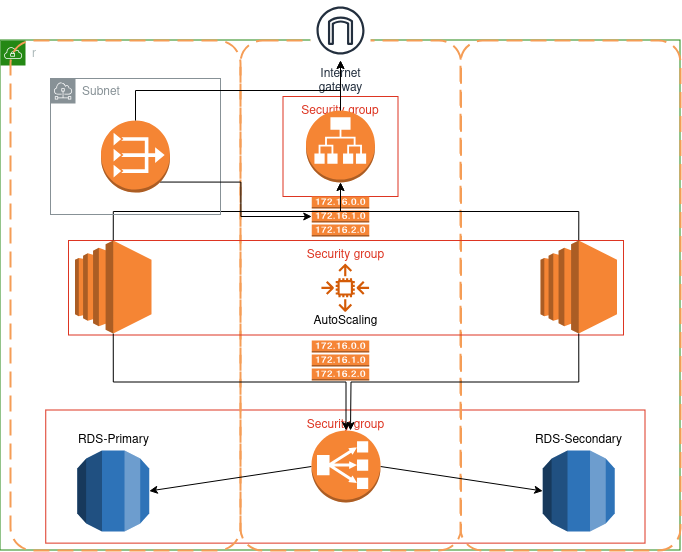

The diagram above was exported from draw.io. Its source (the exported page's mxGraphModel, read from the mxfile embedded in the PNG):
<mxGraphModel dx="1137" dy="663" grid="0" gridSize="10" guides="1" tooltips="1" connect="1" arrows="1" fold="1" page="0" pageScale="1" pageWidth="850" pageHeight="1100" background="#ffffff" math="0" shadow="0">
  <root>
    <mxCell id="0" />
    <mxCell id="1" parent="0" />
    <mxCell id="QH8Zw45TfvB03sWN-xpK-7" value="r" style="points=[[0,0],[0.25,0],[0.5,0],[0.75,0],[1,0],[1,0.25],[1,0.5],[1,0.75],[1,1],[0.75,1],[0.5,1],[0.25,1],[0,1],[0,0.75],[0,0.5],[0,0.25]];outlineConnect=0;gradientColor=none;html=1;whiteSpace=wrap;fontSize=12;fontStyle=0;container=1;pointerEvents=0;collapsible=0;recursiveResize=0;shape=mxgraph.aws4.group;grIcon=mxgraph.aws4.group_vpc;strokeColor=#248814;fillColor=none;verticalAlign=top;align=left;spacingLeft=30;fontColor=#AAB7B8;dashed=0;" vertex="1" parent="1">
      <mxGeometry x="130" y="140" width="680" height="510" as="geometry" />
    </mxCell>
    <mxCell id="QH8Zw45TfvB03sWN-xpK-8" value="Security group" style="fillColor=none;strokeColor=#DD3522;verticalAlign=top;fontStyle=0;fontColor=#DD3522;" vertex="1" parent="QH8Zw45TfvB03sWN-xpK-7">
      <mxGeometry x="45.870000000000005" y="370" width="599.25" height="133.13" as="geometry" />
    </mxCell>
    <mxCell id="QH8Zw45TfvB03sWN-xpK-9" value="" style="rounded=1;arcSize=10;dashed=1;strokeColor=#F59D56;fillColor=none;gradientColor=none;dashPattern=8 4;strokeWidth=2;" vertex="1" parent="QH8Zw45TfvB03sWN-xpK-7">
      <mxGeometry x="10" width="230" height="510" as="geometry" />
    </mxCell>
    <mxCell id="QH8Zw45TfvB03sWN-xpK-10" value="" style="rounded=1;arcSize=10;dashed=1;strokeColor=#F59D56;fillColor=none;gradientColor=none;dashPattern=8 4;strokeWidth=2;" vertex="1" parent="QH8Zw45TfvB03sWN-xpK-7">
      <mxGeometry x="240" width="220.5" height="510" as="geometry" />
    </mxCell>
    <mxCell id="QH8Zw45TfvB03sWN-xpK-11" value="" style="rounded=1;arcSize=10;dashed=1;strokeColor=#F59D56;fillColor=none;gradientColor=none;dashPattern=8 4;strokeWidth=2;" vertex="1" parent="QH8Zw45TfvB03sWN-xpK-7">
      <mxGeometry x="460" width="220" height="510" as="geometry" />
    </mxCell>
    <mxCell id="QH8Zw45TfvB03sWN-xpK-12" value="Security group" style="fillColor=none;strokeColor=#DD3522;verticalAlign=top;fontStyle=0;fontColor=#DD3522;" vertex="1" parent="QH8Zw45TfvB03sWN-xpK-7">
      <mxGeometry x="68" y="200" width="555" height="94.5" as="geometry" />
    </mxCell>
    <mxCell id="QH8Zw45TfvB03sWN-xpK-13" value="Security group" style="fillColor=none;strokeColor=#DD3522;verticalAlign=top;fontStyle=0;fontColor=#DD3522;" vertex="1" parent="QH8Zw45TfvB03sWN-xpK-7">
      <mxGeometry x="282.5" y="56" width="115" height="100" as="geometry" />
    </mxCell>
    <mxCell id="QH8Zw45TfvB03sWN-xpK-14" value="" style="outlineConnect=0;dashed=0;verticalLabelPosition=bottom;verticalAlign=top;align=center;html=1;shape=mxgraph.aws3.route_table;fillColor=#F58536;gradientColor=none;" vertex="1" parent="QH8Zw45TfvB03sWN-xpK-7">
      <mxGeometry x="311.25" y="156" width="57.5" height="40" as="geometry" />
    </mxCell>
    <mxCell id="QH8Zw45TfvB03sWN-xpK-15" value="" style="outlineConnect=0;dashed=0;verticalLabelPosition=bottom;verticalAlign=top;align=center;html=1;shape=mxgraph.aws3.application_load_balancer;fillColor=#F58534;gradientColor=none;" vertex="1" parent="QH8Zw45TfvB03sWN-xpK-7">
      <mxGeometry x="305.5" y="70" width="69" height="72" as="geometry" />
    </mxCell>
    <mxCell id="QH8Zw45TfvB03sWN-xpK-16" style="edgeStyle=orthogonalEdgeStyle;rounded=0;orthogonalLoop=1;jettySize=auto;html=1;exitX=0.5;exitY=0;exitDx=0;exitDy=0;exitPerimeter=0;" edge="1" parent="QH8Zw45TfvB03sWN-xpK-7" source="QH8Zw45TfvB03sWN-xpK-18" target="QH8Zw45TfvB03sWN-xpK-15">
      <mxGeometry relative="1" as="geometry" />
    </mxCell>
    <mxCell id="QH8Zw45TfvB03sWN-xpK-17" style="edgeStyle=orthogonalEdgeStyle;rounded=0;orthogonalLoop=1;jettySize=auto;html=1;exitX=0.5;exitY=1;exitDx=0;exitDy=0;exitPerimeter=0;entryX=0.5;entryY=0;entryDx=0;entryDy=0;entryPerimeter=0;" edge="1" parent="QH8Zw45TfvB03sWN-xpK-7" source="QH8Zw45TfvB03sWN-xpK-18" target="QH8Zw45TfvB03sWN-xpK-29">
      <mxGeometry relative="1" as="geometry" />
    </mxCell>
    <mxCell id="QH8Zw45TfvB03sWN-xpK-18" value="" style="outlineConnect=0;dashed=0;verticalLabelPosition=bottom;verticalAlign=top;align=center;html=1;shape=mxgraph.aws3.ec2;fillColor=#F58534;gradientColor=none;" vertex="1" parent="QH8Zw45TfvB03sWN-xpK-7">
      <mxGeometry x="74.5" y="200" width="76.5" height="93" as="geometry" />
    </mxCell>
    <mxCell id="QH8Zw45TfvB03sWN-xpK-19" style="edgeStyle=orthogonalEdgeStyle;rounded=0;orthogonalLoop=1;jettySize=auto;html=1;exitX=0.5;exitY=0;exitDx=0;exitDy=0;exitPerimeter=0;entryX=0.5;entryY=1;entryDx=0;entryDy=0;entryPerimeter=0;" edge="1" parent="QH8Zw45TfvB03sWN-xpK-7" source="QH8Zw45TfvB03sWN-xpK-20" target="QH8Zw45TfvB03sWN-xpK-15">
      <mxGeometry relative="1" as="geometry" />
    </mxCell>
    <mxCell id="QH8Zw45TfvB03sWN-xpK-20" value="" style="outlineConnect=0;dashed=0;verticalLabelPosition=bottom;verticalAlign=top;align=center;html=1;shape=mxgraph.aws3.ec2;fillColor=#F58534;gradientColor=none;" vertex="1" parent="QH8Zw45TfvB03sWN-xpK-7">
      <mxGeometry x="540" y="200" width="76.5" height="93" as="geometry" />
    </mxCell>
    <mxCell id="QH8Zw45TfvB03sWN-xpK-21" value="" style="outlineConnect=0;dashed=0;verticalLabelPosition=bottom;verticalAlign=top;align=center;html=1;shape=mxgraph.aws3.rds;fillColor=#2E73B8;gradientColor=none;" vertex="1" parent="QH8Zw45TfvB03sWN-xpK-7">
      <mxGeometry x="76.75" y="410" width="72" height="81" as="geometry" />
    </mxCell>
    <mxCell id="QH8Zw45TfvB03sWN-xpK-22" value="" style="outlineConnect=0;dashed=0;verticalLabelPosition=bottom;verticalAlign=top;align=center;html=1;shape=mxgraph.aws3.rds;fillColor=#2E73B8;gradientColor=none;" vertex="1" parent="QH8Zw45TfvB03sWN-xpK-7">
      <mxGeometry x="542.25" y="410" width="72" height="81" as="geometry" />
    </mxCell>
    <mxCell id="QH8Zw45TfvB03sWN-xpK-23" value="RDS-Primary" style="text;html=1;resizable=0;autosize=1;align=center;verticalAlign=middle;points=[];fillColor=none;strokeColor=none;rounded=0;" vertex="1" parent="QH8Zw45TfvB03sWN-xpK-7">
      <mxGeometry x="67.75" y="390" width="90" height="20" as="geometry" />
    </mxCell>
    <mxCell id="QH8Zw45TfvB03sWN-xpK-24" value="RDS-Secondary" style="text;html=1;resizable=0;autosize=1;align=center;verticalAlign=middle;points=[];fillColor=none;strokeColor=none;rounded=0;" vertex="1" parent="QH8Zw45TfvB03sWN-xpK-7">
      <mxGeometry x="528.25" y="390" width="100" height="20" as="geometry" />
    </mxCell>
    <mxCell id="QH8Zw45TfvB03sWN-xpK-25" value="" style="sketch=0;outlineConnect=0;fontColor=#232F3E;gradientColor=none;fillColor=#D45B07;strokeColor=none;dashed=0;verticalLabelPosition=bottom;verticalAlign=top;align=center;html=1;fontSize=12;fontStyle=0;aspect=fixed;pointerEvents=1;shape=mxgraph.aws4.auto_scaling2;" vertex="1" parent="QH8Zw45TfvB03sWN-xpK-7">
      <mxGeometry x="320.75" y="223.25" width="48" height="48" as="geometry" />
    </mxCell>
    <mxCell id="QH8Zw45TfvB03sWN-xpK-26" value="AutoScaling" style="text;html=1;resizable=0;autosize=1;align=center;verticalAlign=middle;points=[];fillColor=none;strokeColor=none;rounded=0;" vertex="1" parent="QH8Zw45TfvB03sWN-xpK-7">
      <mxGeometry x="304.75" y="271.25" width="80" height="20" as="geometry" />
    </mxCell>
    <mxCell id="QH8Zw45TfvB03sWN-xpK-27" style="edgeStyle=none;rounded=0;orthogonalLoop=1;jettySize=auto;html=1;exitX=0;exitY=0.5;exitDx=0;exitDy=0;exitPerimeter=0;entryX=1;entryY=0.5;entryDx=0;entryDy=0;entryPerimeter=0;" edge="1" parent="QH8Zw45TfvB03sWN-xpK-7" source="QH8Zw45TfvB03sWN-xpK-29" target="QH8Zw45TfvB03sWN-xpK-21">
      <mxGeometry relative="1" as="geometry" />
    </mxCell>
    <mxCell id="QH8Zw45TfvB03sWN-xpK-28" style="edgeStyle=none;rounded=0;orthogonalLoop=1;jettySize=auto;html=1;exitX=1;exitY=0.5;exitDx=0;exitDy=0;exitPerimeter=0;entryX=0;entryY=0.5;entryDx=0;entryDy=0;entryPerimeter=0;" edge="1" parent="QH8Zw45TfvB03sWN-xpK-7" source="QH8Zw45TfvB03sWN-xpK-29" target="QH8Zw45TfvB03sWN-xpK-22">
      <mxGeometry relative="1" as="geometry" />
    </mxCell>
    <mxCell id="QH8Zw45TfvB03sWN-xpK-29" value="" style="outlineConnect=0;dashed=0;verticalLabelPosition=bottom;verticalAlign=top;align=center;html=1;shape=mxgraph.aws3.classic_load_balancer;fillColor=#F58534;gradientColor=none;" vertex="1" parent="QH8Zw45TfvB03sWN-xpK-7">
      <mxGeometry x="311" y="390" width="69" height="72" as="geometry" />
    </mxCell>
    <mxCell id="QH8Zw45TfvB03sWN-xpK-30" value="Subnet" style="sketch=0;outlineConnect=0;gradientColor=none;html=1;whiteSpace=wrap;fontSize=12;fontStyle=0;shape=mxgraph.aws4.group;grIcon=mxgraph.aws4.group_subnet;strokeColor=#879196;fillColor=none;verticalAlign=top;align=left;spacingLeft=30;fontColor=#879196;dashed=0;" vertex="1" parent="QH8Zw45TfvB03sWN-xpK-7">
      <mxGeometry x="50" y="38" width="170" height="136" as="geometry" />
    </mxCell>
    <mxCell id="QH8Zw45TfvB03sWN-xpK-31" style="edgeStyle=orthogonalEdgeStyle;rounded=0;orthogonalLoop=1;jettySize=auto;html=1;exitX=0.855;exitY=0.855;exitDx=0;exitDy=0;exitPerimeter=0;entryX=0;entryY=0.5;entryDx=0;entryDy=0;entryPerimeter=0;" edge="1" parent="QH8Zw45TfvB03sWN-xpK-7" source="QH8Zw45TfvB03sWN-xpK-32" target="QH8Zw45TfvB03sWN-xpK-14">
      <mxGeometry relative="1" as="geometry" />
    </mxCell>
    <mxCell id="QH8Zw45TfvB03sWN-xpK-32" value="" style="outlineConnect=0;dashed=0;verticalLabelPosition=bottom;verticalAlign=top;align=center;html=1;shape=mxgraph.aws3.vpc_nat_gateway;fillColor=#F58534;gradientColor=none;" vertex="1" parent="QH8Zw45TfvB03sWN-xpK-7">
      <mxGeometry x="100.5" y="80" width="69" height="72" as="geometry" />
    </mxCell>
    <mxCell id="QH8Zw45TfvB03sWN-xpK-33" value="" style="outlineConnect=0;dashed=0;verticalLabelPosition=bottom;verticalAlign=top;align=center;html=1;shape=mxgraph.aws3.route_table;fillColor=#F58536;gradientColor=none;" vertex="1" parent="QH8Zw45TfvB03sWN-xpK-7">
      <mxGeometry x="311.25" y="300" width="57.5" height="40" as="geometry" />
    </mxCell>
    <mxCell id="QH8Zw45TfvB03sWN-xpK-34" value="Internet&#10;gateway" style="sketch=0;outlineConnect=0;fontColor=#232F3E;gradientColor=none;strokeColor=#232F3E;fillColor=#ffffff;dashed=0;verticalLabelPosition=bottom;verticalAlign=top;align=center;html=1;fontSize=12;fontStyle=0;aspect=fixed;shape=mxgraph.aws4.resourceIcon;resIcon=mxgraph.aws4.internet_gateway;" vertex="1" parent="1">
      <mxGeometry x="440" y="100" width="60" height="60" as="geometry" />
    </mxCell>
    <mxCell id="QH8Zw45TfvB03sWN-xpK-35" style="rounded=0;orthogonalLoop=1;jettySize=auto;html=1;exitX=0.5;exitY=0;exitDx=0;exitDy=0;exitPerimeter=0;edgeStyle=orthogonalEdgeStyle;" edge="1" parent="1" source="QH8Zw45TfvB03sWN-xpK-32" target="QH8Zw45TfvB03sWN-xpK-34">
      <mxGeometry relative="1" as="geometry" />
    </mxCell>
    <mxCell id="QH8Zw45TfvB03sWN-xpK-36" style="edgeStyle=orthogonalEdgeStyle;rounded=0;orthogonalLoop=1;jettySize=auto;html=1;exitX=0.5;exitY=0;exitDx=0;exitDy=0;exitPerimeter=0;" edge="1" parent="1" source="QH8Zw45TfvB03sWN-xpK-15" target="QH8Zw45TfvB03sWN-xpK-34">
      <mxGeometry relative="1" as="geometry" />
    </mxCell>
    <mxCell id="QH8Zw45TfvB03sWN-xpK-37" style="edgeStyle=orthogonalEdgeStyle;rounded=0;orthogonalLoop=1;jettySize=auto;html=1;exitX=0.5;exitY=1;exitDx=0;exitDy=0;exitPerimeter=0;" edge="1" parent="1" source="QH8Zw45TfvB03sWN-xpK-20">
      <mxGeometry relative="1" as="geometry">
        <mxPoint x="480" y="530" as="targetPoint" />
      </mxGeometry>
    </mxCell>
  </root>
</mxGraphModel>